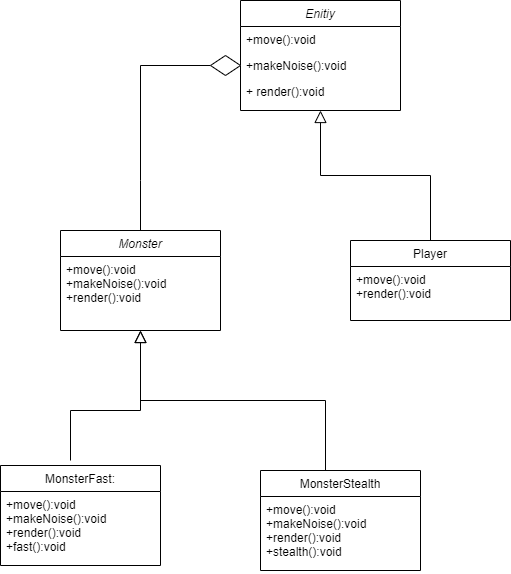

The diagram above was exported from draw.io. Its source (the exported page's mxGraphModel, read from the mxfile embedded in the PNG):
<mxGraphModel dx="1648" dy="482" grid="1" gridSize="10" guides="1" tooltips="1" connect="1" arrows="1" fold="1" page="1" pageScale="1" pageWidth="827" pageHeight="1169" math="0" shadow="0">
  <root>
    <mxCell id="WIyWlLk6GJQsqaUBKTNV-0" />
    <mxCell id="WIyWlLk6GJQsqaUBKTNV-1" parent="WIyWlLk6GJQsqaUBKTNV-0" />
    <mxCell id="zkfFHV4jXpPFQw0GAbJ--0" value="Enitiy" style="swimlane;fontStyle=2;align=center;verticalAlign=top;childLayout=stackLayout;horizontal=1;startSize=26;horizontalStack=0;resizeParent=1;resizeLast=0;collapsible=1;marginBottom=0;rounded=0;shadow=0;strokeWidth=1;" parent="WIyWlLk6GJQsqaUBKTNV-1" vertex="1">
      <mxGeometry x="220" y="120" width="160" height="110" as="geometry">
        <mxRectangle x="220" y="120" width="160" height="26" as="alternateBounds" />
      </mxGeometry>
    </mxCell>
    <mxCell id="zkfFHV4jXpPFQw0GAbJ--1" value="+move():void" style="text;align=left;verticalAlign=top;spacingLeft=4;spacingRight=4;overflow=hidden;rotatable=0;points=[[0,0.5],[1,0.5]];portConstraint=eastwest;" parent="zkfFHV4jXpPFQw0GAbJ--0" vertex="1">
      <mxGeometry y="26" width="160" height="26" as="geometry" />
    </mxCell>
    <mxCell id="zkfFHV4jXpPFQw0GAbJ--2" value="+makeNoise():void" style="text;align=left;verticalAlign=top;spacingLeft=4;spacingRight=4;overflow=hidden;rotatable=0;points=[[0,0.5],[1,0.5]];portConstraint=eastwest;rounded=0;shadow=0;html=0;" parent="zkfFHV4jXpPFQw0GAbJ--0" vertex="1">
      <mxGeometry y="52" width="160" height="26" as="geometry" />
    </mxCell>
    <mxCell id="zkfFHV4jXpPFQw0GAbJ--3" value="+ render():void" style="text;align=left;verticalAlign=top;spacingLeft=4;spacingRight=4;overflow=hidden;rotatable=0;points=[[0,0.5],[1,0.5]];portConstraint=eastwest;rounded=0;shadow=0;html=0;" parent="zkfFHV4jXpPFQw0GAbJ--0" vertex="1">
      <mxGeometry y="78" width="160" height="26" as="geometry" />
    </mxCell>
    <mxCell id="zkfFHV4jXpPFQw0GAbJ--6" value="Monster" style="swimlane;fontStyle=2;align=center;verticalAlign=top;childLayout=stackLayout;horizontal=1;startSize=26;horizontalStack=0;resizeParent=1;resizeLast=0;collapsible=1;marginBottom=0;rounded=0;shadow=0;strokeWidth=1;" parent="WIyWlLk6GJQsqaUBKTNV-1" vertex="1">
      <mxGeometry x="40" y="350" width="160" height="100" as="geometry">
        <mxRectangle x="130" y="380" width="160" height="26" as="alternateBounds" />
      </mxGeometry>
    </mxCell>
    <mxCell id="zkfFHV4jXpPFQw0GAbJ--7" value="+move():void&#10;+makeNoise():void&#10;+render():void" style="text;align=left;verticalAlign=top;spacingLeft=4;spacingRight=4;overflow=hidden;rotatable=0;points=[[0,0.5],[1,0.5]];portConstraint=eastwest;" parent="zkfFHV4jXpPFQw0GAbJ--6" vertex="1">
      <mxGeometry y="26" width="160" height="54" as="geometry" />
    </mxCell>
    <mxCell id="zkfFHV4jXpPFQw0GAbJ--13" value="Player" style="swimlane;fontStyle=0;align=center;verticalAlign=top;childLayout=stackLayout;horizontal=1;startSize=26;horizontalStack=0;resizeParent=1;resizeLast=0;collapsible=1;marginBottom=0;rounded=0;shadow=0;strokeWidth=1;" parent="WIyWlLk6GJQsqaUBKTNV-1" vertex="1">
      <mxGeometry x="330" y="360" width="160" height="80" as="geometry">
        <mxRectangle x="340" y="380" width="170" height="26" as="alternateBounds" />
      </mxGeometry>
    </mxCell>
    <mxCell id="zkfFHV4jXpPFQw0GAbJ--14" value="+move():void&#10;+render():void" style="text;align=left;verticalAlign=top;spacingLeft=4;spacingRight=4;overflow=hidden;rotatable=0;points=[[0,0.5],[1,0.5]];portConstraint=eastwest;" parent="zkfFHV4jXpPFQw0GAbJ--13" vertex="1">
      <mxGeometry y="26" width="160" height="54" as="geometry" />
    </mxCell>
    <mxCell id="zkfFHV4jXpPFQw0GAbJ--16" value="" style="endArrow=block;endSize=10;endFill=0;shadow=0;strokeWidth=1;rounded=0;edgeStyle=elbowEdgeStyle;elbow=vertical;" parent="WIyWlLk6GJQsqaUBKTNV-1" source="zkfFHV4jXpPFQw0GAbJ--13" target="zkfFHV4jXpPFQw0GAbJ--0" edge="1">
      <mxGeometry width="160" relative="1" as="geometry">
        <mxPoint x="210" y="373" as="sourcePoint" />
        <mxPoint x="310" y="271" as="targetPoint" />
      </mxGeometry>
    </mxCell>
    <mxCell id="uemvW0tteHO-59pJKnbm-0" value="" style="endArrow=none;html=1;rounded=0;exitX=0.5;exitY=0;exitDx=0;exitDy=0;entryX=0.5;entryY=1;entryDx=0;entryDy=0;" edge="1" parent="WIyWlLk6GJQsqaUBKTNV-1" source="zkfFHV4jXpPFQw0GAbJ--6" target="uemvW0tteHO-59pJKnbm-1">
      <mxGeometry width="50" height="50" relative="1" as="geometry">
        <mxPoint x="390" y="340" as="sourcePoint" />
        <mxPoint x="440" y="290" as="targetPoint" />
        <Array as="points">
          <mxPoint x="120" y="300" />
          <mxPoint x="120" y="185" />
        </Array>
      </mxGeometry>
    </mxCell>
    <mxCell id="uemvW0tteHO-59pJKnbm-1" value="" style="rhombus;whiteSpace=wrap;html=1;direction=south;" vertex="1" parent="WIyWlLk6GJQsqaUBKTNV-1">
      <mxGeometry x="190" y="175" width="30" height="20" as="geometry" />
    </mxCell>
    <mxCell id="uemvW0tteHO-59pJKnbm-3" value="MonsterFast:" style="swimlane;fontStyle=0;align=center;verticalAlign=top;childLayout=stackLayout;horizontal=1;startSize=26;horizontalStack=0;resizeParent=1;resizeLast=0;collapsible=1;marginBottom=0;rounded=0;shadow=0;strokeWidth=1;" vertex="1" parent="WIyWlLk6GJQsqaUBKTNV-1">
      <mxGeometry x="-20" y="585" width="160" height="100" as="geometry">
        <mxRectangle x="130" y="380" width="160" height="26" as="alternateBounds" />
      </mxGeometry>
    </mxCell>
    <mxCell id="uemvW0tteHO-59pJKnbm-4" value="+move():void&#10;+makeNoise():void&#10;+render():void&#10;+fast():void&#10;" style="text;align=left;verticalAlign=top;spacingLeft=4;spacingRight=4;overflow=hidden;rotatable=0;points=[[0,0.5],[1,0.5]];portConstraint=eastwest;" vertex="1" parent="uemvW0tteHO-59pJKnbm-3">
      <mxGeometry y="26" width="160" height="74" as="geometry" />
    </mxCell>
    <mxCell id="uemvW0tteHO-59pJKnbm-5" value="MonsterStealth" style="swimlane;fontStyle=0;align=center;verticalAlign=top;childLayout=stackLayout;horizontal=1;startSize=26;horizontalStack=0;resizeParent=1;resizeLast=0;collapsible=1;marginBottom=0;rounded=0;shadow=0;strokeWidth=1;" vertex="1" parent="WIyWlLk6GJQsqaUBKTNV-1">
      <mxGeometry x="240" y="590" width="160" height="100" as="geometry">
        <mxRectangle x="130" y="380" width="160" height="26" as="alternateBounds" />
      </mxGeometry>
    </mxCell>
    <mxCell id="uemvW0tteHO-59pJKnbm-6" value="+move():void&#10;+makeNoise():void&#10;+render():void&#10;+stealth():void&#10;" style="text;align=left;verticalAlign=top;spacingLeft=4;spacingRight=4;overflow=hidden;rotatable=0;points=[[0,0.5],[1,0.5]];portConstraint=eastwest;" vertex="1" parent="uemvW0tteHO-59pJKnbm-5">
      <mxGeometry y="26" width="160" height="74" as="geometry" />
    </mxCell>
    <mxCell id="uemvW0tteHO-59pJKnbm-7" value="" style="endArrow=block;endSize=10;endFill=0;shadow=0;strokeWidth=1;rounded=0;edgeStyle=elbowEdgeStyle;elbow=vertical;" edge="1" parent="WIyWlLk6GJQsqaUBKTNV-1">
      <mxGeometry width="160" relative="1" as="geometry">
        <mxPoint x="305" y="590" as="sourcePoint" />
        <mxPoint x="120" y="450" as="targetPoint" />
      </mxGeometry>
    </mxCell>
    <mxCell id="uemvW0tteHO-59pJKnbm-8" value="" style="endArrow=block;endSize=10;endFill=0;shadow=0;strokeWidth=1;rounded=0;edgeStyle=elbowEdgeStyle;elbow=vertical;entryX=0.5;entryY=1;entryDx=0;entryDy=0;" edge="1" parent="WIyWlLk6GJQsqaUBKTNV-1" target="zkfFHV4jXpPFQw0GAbJ--6">
      <mxGeometry width="160" relative="1" as="geometry">
        <mxPoint x="50" y="580" as="sourcePoint" />
        <mxPoint x="190" y="460" as="targetPoint" />
        <Array as="points">
          <mxPoint x="120" y="530" />
        </Array>
      </mxGeometry>
    </mxCell>
  </root>
</mxGraphModel>